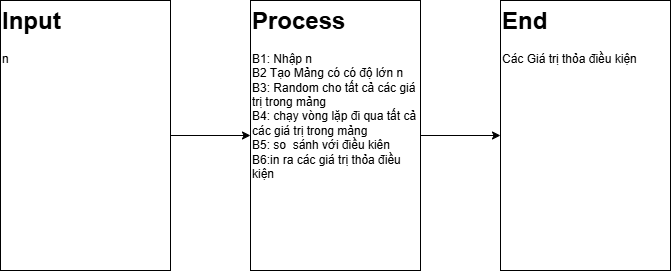

The diagram above was exported from draw.io. Its source (the exported page's mxGraphModel, read from the mxfile embedded in the PNG):
<mxGraphModel dx="851" dy="1460" grid="1" gridSize="10" guides="1" tooltips="1" connect="1" arrows="1" fold="1" page="1" pageScale="1" pageWidth="850" pageHeight="1100" math="0" shadow="0">
  <root>
    <mxCell id="0" />
    <mxCell id="1" parent="0" />
    <mxCell id="bIGQdRLJL3ToOX47GHh9-3" value="" style="edgeStyle=orthogonalEdgeStyle;rounded=0;orthogonalLoop=1;jettySize=auto;html=1;" parent="1" source="bIGQdRLJL3ToOX47GHh9-1" target="bIGQdRLJL3ToOX47GHh9-2" edge="1">
      <mxGeometry relative="1" as="geometry" />
    </mxCell>
    <mxCell id="bIGQdRLJL3ToOX47GHh9-1" value="" style="rounded=0;whiteSpace=wrap;html=1;" parent="1" vertex="1">
      <mxGeometry x="30" y="60" width="170" height="270" as="geometry" />
    </mxCell>
    <mxCell id="bIGQdRLJL3ToOX47GHh9-5" value="" style="edgeStyle=orthogonalEdgeStyle;rounded=0;orthogonalLoop=1;jettySize=auto;html=1;" parent="1" source="bIGQdRLJL3ToOX47GHh9-2" target="bIGQdRLJL3ToOX47GHh9-4" edge="1">
      <mxGeometry relative="1" as="geometry" />
    </mxCell>
    <mxCell id="bIGQdRLJL3ToOX47GHh9-2" value="" style="rounded=0;whiteSpace=wrap;html=1;" parent="1" vertex="1">
      <mxGeometry x="280" y="60" width="170" height="270" as="geometry" />
    </mxCell>
    <mxCell id="bIGQdRLJL3ToOX47GHh9-4" value="" style="rounded=0;whiteSpace=wrap;html=1;" parent="1" vertex="1">
      <mxGeometry x="530" y="60" width="170" height="270" as="geometry" />
    </mxCell>
    <mxCell id="bIGQdRLJL3ToOX47GHh9-6" value="&lt;h1 style=&quot;margin-top: 0px;&quot;&gt;Input&lt;/h1&gt;&lt;div&gt;n&lt;/div&gt;" style="text;html=1;whiteSpace=wrap;overflow=hidden;rounded=0;" parent="1" vertex="1">
      <mxGeometry x="30" y="60" width="170" height="270" as="geometry" />
    </mxCell>
    <mxCell id="bIGQdRLJL3ToOX47GHh9-7" value="&lt;h1 style=&quot;margin-top: 0px;&quot;&gt;Process&lt;/h1&gt;&lt;div&gt;B1: Nhập n&lt;/div&gt;&lt;div&gt;B2 Tạo Mảng có có độ lớn n&lt;/div&gt;&lt;div&gt;B3: Random cho tất cả các giá trị trong mảng&lt;/div&gt;&lt;div&gt;B4: chạy vòng lặp đi qua tất cả các giá trị trong mảng&lt;/div&gt;&lt;div&gt;B5: so&amp;nbsp; sánh với điều kiên&lt;/div&gt;&lt;div&gt;B6:in ra các giá trị thỏa điều kiện&lt;/div&gt;&lt;div&gt;&lt;br&gt;&lt;/div&gt;&lt;div&gt;&lt;br&gt;&lt;/div&gt;" style="text;html=1;whiteSpace=wrap;overflow=hidden;rounded=0;" parent="1" vertex="1">
      <mxGeometry x="280" y="60" width="170" height="270" as="geometry" />
    </mxCell>
    <mxCell id="bIGQdRLJL3ToOX47GHh9-8" value="&lt;h1 style=&quot;margin-top: 0px;&quot;&gt;End&lt;/h1&gt;&lt;div&gt;Các Giá trị thỏa điều kiện&lt;/div&gt;" style="text;html=1;whiteSpace=wrap;overflow=hidden;rounded=0;" parent="1" vertex="1">
      <mxGeometry x="530" y="60" width="170" height="270" as="geometry" />
    </mxCell>
  </root>
</mxGraphModel>